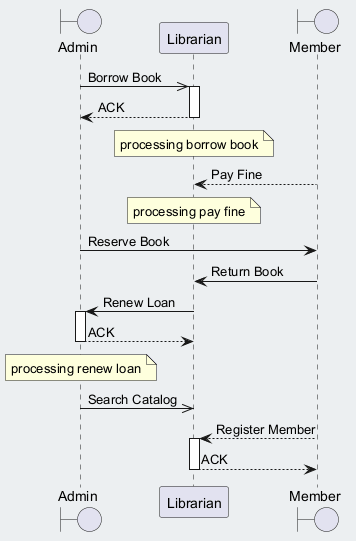

The diagram above was rendered by PlantUML. Its source (embedded in the PNG):
@startuml
skinparam backgroundColor #ECEFF1
skinparam classBackgroundColor #FFFFFF
skinparam classBorderColor #455A64
boundary "Admin" as A
participant "Librarian" as L
boundary "Member" as M
A ->> L : Borrow Book
activate L
L --> A : ACK
deactivate L
note over L : processing borrow book
M --> L : Pay Fine
note over L : processing pay fine
A -> M : Reserve Book
M -> L : Return Book
L -> A : Renew Loan
activate A
A --> L : ACK
deactivate A
note over A : processing renew loan
A ->> L : Search Catalog
M --> L : Register Member
activate L
L --> M : ACK
deactivate L
@enduml